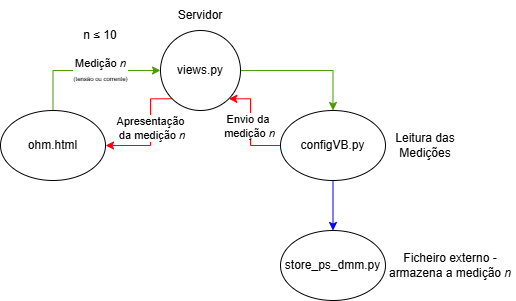

The diagram above was exported from draw.io. Its source (the exported page's mxGraphModel, read from the mxfile embedded in the PNG):
<mxGraphModel dx="953" dy="447" grid="1" gridSize="10" guides="1" tooltips="1" connect="1" arrows="1" fold="1" page="1" pageScale="1" pageWidth="827" pageHeight="1169" math="0" shadow="0">
  <root>
    <mxCell id="0" />
    <mxCell id="1" parent="0" />
    <mxCell id="ztB5clT2Jjmn9FA6MDX--9" style="edgeStyle=orthogonalEdgeStyle;rounded=0;orthogonalLoop=1;jettySize=auto;html=1;exitX=0.5;exitY=0;exitDx=0;exitDy=0;entryX=0;entryY=0.5;entryDx=0;entryDy=0;strokeColor=#4D9900;" parent="1" source="ztB5clT2Jjmn9FA6MDX--1" target="ztB5clT2Jjmn9FA6MDX--2" edge="1">
      <mxGeometry relative="1" as="geometry" />
    </mxCell>
    <mxCell id="mbTAtv-9PhQAtets-G_5-1" value="Medição &lt;i&gt;n&lt;/i&gt;&lt;br&gt;&lt;font style=&quot;font-size: 6px;&quot;&gt;(tensão ou corrente)&lt;/font&gt;" style="edgeLabel;html=1;align=center;verticalAlign=middle;resizable=0;points=[];" vertex="1" connectable="0" parent="ztB5clT2Jjmn9FA6MDX--9">
      <mxGeometry relative="1" as="geometry">
        <mxPoint x="13" as="offset" />
      </mxGeometry>
    </mxCell>
    <mxCell id="ztB5clT2Jjmn9FA6MDX--1" value="ohm.html" style="ellipse;whiteSpace=wrap;html=1;" parent="1" vertex="1">
      <mxGeometry x="40" y="160" width="105" height="70" as="geometry" />
    </mxCell>
    <mxCell id="ztB5clT2Jjmn9FA6MDX--10" style="edgeStyle=orthogonalEdgeStyle;rounded=0;orthogonalLoop=1;jettySize=auto;html=1;entryX=0.5;entryY=0;entryDx=0;entryDy=0;strokeColor=#4D9900;" parent="1" source="ztB5clT2Jjmn9FA6MDX--2" target="ztB5clT2Jjmn9FA6MDX--3" edge="1">
      <mxGeometry relative="1" as="geometry" />
    </mxCell>
    <mxCell id="mbTAtv-9PhQAtets-G_5-9" style="edgeStyle=orthogonalEdgeStyle;rounded=0;orthogonalLoop=1;jettySize=auto;html=1;exitX=0;exitY=1;exitDx=0;exitDy=0;entryX=1;entryY=0.5;entryDx=0;entryDy=0;strokeColor=#FF0000;" edge="1" parent="1" source="ztB5clT2Jjmn9FA6MDX--2" target="ztB5clT2Jjmn9FA6MDX--1">
      <mxGeometry relative="1" as="geometry">
        <Array as="points">
          <mxPoint x="190" y="148" />
          <mxPoint x="190" y="195" />
        </Array>
      </mxGeometry>
    </mxCell>
    <mxCell id="ztB5clT2Jjmn9FA6MDX--2" value="views.py" style="ellipse;whiteSpace=wrap;html=1;aspect=fixed;" parent="1" vertex="1">
      <mxGeometry x="200" y="80" width="80" height="80" as="geometry" />
    </mxCell>
    <mxCell id="ztB5clT2Jjmn9FA6MDX--11" value="" style="edgeStyle=orthogonalEdgeStyle;rounded=0;orthogonalLoop=1;jettySize=auto;html=1;strokeColor=#0000FF;" parent="1" source="ztB5clT2Jjmn9FA6MDX--3" target="ztB5clT2Jjmn9FA6MDX--4" edge="1">
      <mxGeometry relative="1" as="geometry" />
    </mxCell>
    <mxCell id="mbTAtv-9PhQAtets-G_5-8" style="edgeStyle=orthogonalEdgeStyle;rounded=0;orthogonalLoop=1;jettySize=auto;html=1;entryX=1;entryY=1;entryDx=0;entryDy=0;strokeColor=#FF0000;" edge="1" parent="1" source="ztB5clT2Jjmn9FA6MDX--3" target="ztB5clT2Jjmn9FA6MDX--2">
      <mxGeometry relative="1" as="geometry">
        <Array as="points">
          <mxPoint x="290" y="195" />
          <mxPoint x="290" y="148" />
        </Array>
      </mxGeometry>
    </mxCell>
    <mxCell id="mbTAtv-9PhQAtets-G_5-10" value="Envio da&amp;nbsp;&lt;div&gt;medição &lt;i&gt;n&lt;/i&gt;&lt;/div&gt;" style="edgeLabel;html=1;align=center;verticalAlign=middle;resizable=0;points=[];" vertex="1" connectable="0" parent="mbTAtv-9PhQAtets-G_5-8">
      <mxGeometry x="0.0043" y="2" relative="1" as="geometry">
        <mxPoint x="1" as="offset" />
      </mxGeometry>
    </mxCell>
    <mxCell id="ztB5clT2Jjmn9FA6MDX--3" value="configVB.py" style="ellipse;whiteSpace=wrap;html=1;" parent="1" vertex="1">
      <mxGeometry x="320" y="160" width="105" height="70" as="geometry" />
    </mxCell>
    <mxCell id="ztB5clT2Jjmn9FA6MDX--4" value="store_ps_dmm.py" style="ellipse;whiteSpace=wrap;html=1;" parent="1" vertex="1">
      <mxGeometry x="320" y="280" width="105" height="70" as="geometry" />
    </mxCell>
    <mxCell id="mbTAtv-9PhQAtets-G_5-2" value="n&amp;nbsp;&lt;span style=&quot;animation-delay: -0.01ms !important; animation-duration: 0.01ms !important; transition-duration: 0ms !important;&quot;&gt;≤ 10&lt;/span&gt;" style="text;html=1;align=center;verticalAlign=middle;whiteSpace=wrap;rounded=0;" vertex="1" parent="1">
      <mxGeometry x="110" y="70" width="60" height="30" as="geometry" />
    </mxCell>
    <mxCell id="mbTAtv-9PhQAtets-G_5-4" value="Servidor" style="text;html=1;align=center;verticalAlign=middle;whiteSpace=wrap;rounded=0;" vertex="1" parent="1">
      <mxGeometry x="210" y="50" width="60" height="30" as="geometry" />
    </mxCell>
    <mxCell id="mbTAtv-9PhQAtets-G_5-5" value="&lt;div&gt;Leitura das&lt;/div&gt;Medições" style="text;html=1;align=center;verticalAlign=middle;whiteSpace=wrap;rounded=0;" vertex="1" parent="1">
      <mxGeometry x="425" y="180" width="80" height="30" as="geometry" />
    </mxCell>
    <mxCell id="mbTAtv-9PhQAtets-G_5-6" value="Ficheiro externo - armazena a medição &lt;i&gt;n&lt;/i&gt;" style="text;html=1;align=center;verticalAlign=middle;whiteSpace=wrap;rounded=0;" vertex="1" parent="1">
      <mxGeometry x="425" y="297.5" width="130" height="35" as="geometry" />
    </mxCell>
    <mxCell id="mbTAtv-9PhQAtets-G_5-11" value="Apresentação&lt;div&gt;&amp;nbsp;da&amp;nbsp;&lt;span style=&quot;background-color: light-dark(#ffffff, var(--ge-dark-color, #121212)); color: light-dark(rgb(0, 0, 0), rgb(255, 255, 255));&quot;&gt;medição &lt;/span&gt;&lt;i style=&quot;background-color: light-dark(#ffffff, var(--ge-dark-color, #121212)); color: light-dark(rgb(0, 0, 0), rgb(255, 255, 255));&quot;&gt;n&lt;/i&gt;&lt;/div&gt;" style="edgeLabel;html=1;align=center;verticalAlign=middle;resizable=0;points=[];" vertex="1" connectable="0" parent="1">
      <mxGeometry x="190" y="177.9961904761905" as="geometry" />
    </mxCell>
  </root>
</mxGraphModel>